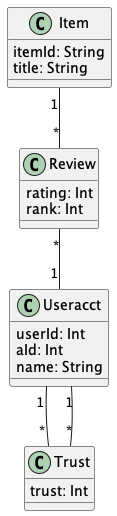

The diagram above was rendered by PlantUML. Its source (embedded in the PNG):
@startuml "Epinions1"


class Item{
  itemId: String
  title: String
}

class Review{
  rating: Int
  rank: Int
}

class Useracct{
  userId: Int
  aId: Int
  name: String
}

class Trust{
  trust: Int
}



Item "1" -- "*" Review

Review "*" -- "1" Useracct

Useracct "1" -- "*" Trust

Useracct "1" -- "*" Trust


@enduml